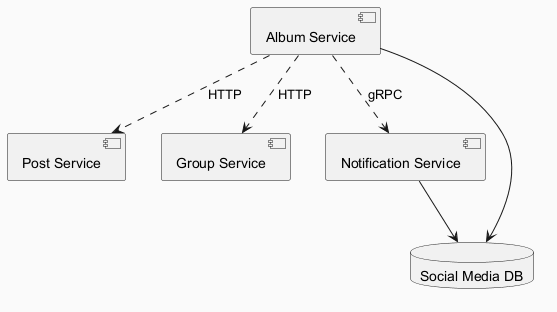

The diagram above was rendered by PlantUML. Its source (embedded in the PNG):
@startuml
skinparam backgroundColor #FAFAFA
skinparam classBackgroundColor #FFF3E0
skinparam classBorderColor #E65100
component "Album Service" as C_AlbumService
component "Post Service" as C_PostService
component "Group Service" as C_GroupService
component "Notification Service" as C_NotificationService
database "Social Media DB" as DB_social_media
C_AlbumService --> DB_social_media
C_NotificationService --> DB_social_media
C_AlbumService ..> C_NotificationService : gRPC
C_AlbumService ..> C_PostService : HTTP
C_AlbumService ..> C_GroupService : HTTP
@enduml